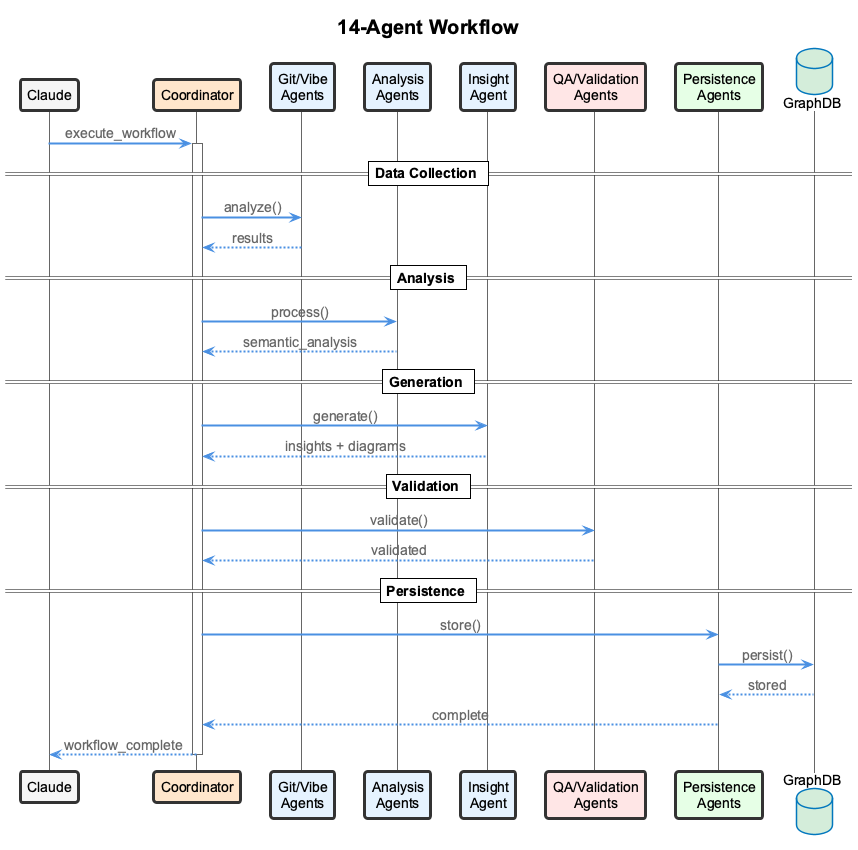

The diagram above was rendered by PlantUML. Its source (embedded in the PNG):
@startuml agent-coordination-flow
!include _standard-style.puml

' Presentation-optimized version (larger fonts, essential flows only)

skinparam defaultFontSize 14
skinparam titleFontSize 20
skinparam ArrowThickness 2

title 14-Agent Workflow

participant "Claude" as CLAUDE
participant "Coordinator" as COORD #FFE6CC
participant "Git/Vibe\nAgents" as DATA #E6F3FF
participant "Analysis\nAgents" as ANALYSIS #E6F3FF
participant "Insight\nAgent" as INSIGHT #E6F3FF
participant "QA/Validation\nAgents" as QA #FFE6E6
participant "Persistence\nAgents" as PERSIST #E6FFE6
database "GraphDB" as DB #D4EDDA

CLAUDE -> COORD : execute_workflow
activate COORD

== Data Collection ==
COORD -> DATA : analyze()
DATA --> COORD : results

== Analysis ==
COORD -> ANALYSIS : process()
ANALYSIS --> COORD : semantic_analysis

== Generation ==
COORD -> INSIGHT : generate()
INSIGHT --> COORD : insights + diagrams

== Validation ==
COORD -> QA : validate()
QA --> COORD : validated

== Persistence ==
COORD -> PERSIST : store()
PERSIST -> DB : persist()
DB --> PERSIST : stored
PERSIST --> COORD : complete

COORD --> CLAUDE : workflow_complete
deactivate COORD

@enduml